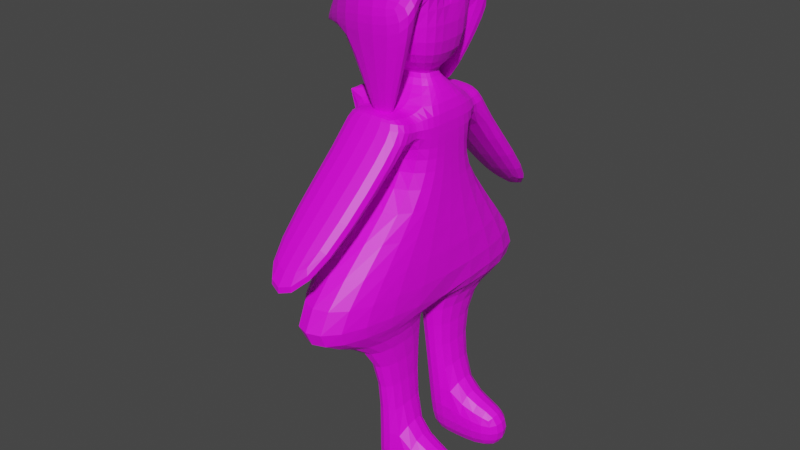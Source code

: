 # Source: ert_1.blend  (saved by Blender 3.6.11; exported with 4.5.12 LTS)
import bpy
from mathutils import Matrix  # noqa: F401  (used for matrix-valued properties, if any)

bpy.ops.wm.read_factory_settings(use_empty=True)
scene = bpy.context.scene
scene.name = 'Scene'

# ---- collections
col_collection = bpy.data.collections.new('Collection'); scene.collection.children.link(col_collection)

# ---- images (referenced by path relative to the original .blend; pixels are not part of the script)
import os
ASSET_DIR = os.environ.get("B2B_ASSET_DIR", "")  # directory of the original .blend (textures are referenced by path, not embedded)
HERE = os.path.dirname(os.path.abspath(__file__))  # packed textures are extracted next to this script under _unpacked/

def load_image(name, relpath, width, height, colorspace="sRGB"):
    """Load a texture the original file referenced (path relative to the .blend, or extracted next to this script)."""
    p = next((c for c in (os.path.join(HERE, relpath), os.path.join(ASSET_DIR, relpath)) if relpath and os.path.exists(c)), "")
    if p:
        img = bpy.data.images.load(p, check_existing=True)
        img.name = name
    else:  # same state as the original file: an image datablock whose file is absent (Cycles renders it pink)
        img = bpy.data.images.new(name, width, height)
        img.source = "FILE"
        img.filepath = "//" + (relpath or name)
    img.colorspace_settings.name = colorspace
    return img
img_earth = load_image('earth', 'EARTH.png', 1024, 1024, 'sRGB')

# ---- materials (node trees are filled in below, after node groups)
mat_material = bpy.data.materials.new('Material')
mat_material.alpha_threshold = 0.0
mat_material.use_transparent_shadow = False
mat_material.roughness = 0.5
mat_material.line_color = (0.0, 0.0, 0.0, 1.0)

# ---- material node trees
mat_material.use_nodes = True; mat_material.node_tree.nodes.clear()
_N = mat_material.node_tree.nodes; _L = mat_material.node_tree.links
n0 = _N.new('ShaderNodeOutputMaterial'); n0.name = 'Material Output'; n0.location = (300, 300)
n1 = _N.new('ShaderNodeBsdfPrincipled'); n1.name = 'Principled BSDF'; n1.location = (10, 300)
n1.distribution = 'GGX'
n1.subsurface_method = 'RANDOM_WALK_SKIN'
n1.inputs[3].default_value = 1.45
n1.inputs[27].default_value = (0.0, 0.0, 0.0, 1.0)
n1.inputs[28].default_value = 1.0
n2 = _N.new('ShaderNodeTexImage'); n2.name = 'Image Texture'; n2.location = (-280, 278)
n2.image = img_earth
_L.new(n1.outputs[0], n0.inputs[0])
_L.new(n2.outputs[0], n1.inputs[0])
n0.is_active_output = True

# ---- world
world_world = bpy.data.worlds.new('World'); scene.world = world_world
world_world.use_nodes = True; world_world.node_tree.nodes.clear()
_N = world_world.node_tree.nodes; _L = world_world.node_tree.links
n0 = _N.new('ShaderNodeOutputWorld'); n0.name = 'World Output'; n0.location = (300, 300)
n1 = _N.new('ShaderNodeBackground'); n1.name = 'Background'; n1.location = (10, 300)
n1.inputs[0].default_value = (0.05088, 0.05088, 0.05088, 1.0)
_L.new(n1.outputs[0], n0.inputs[0])
n0.is_active_output = True
world_world.color = (0.05088, 0.05088, 0.05088)
world_world.use_sun_shadow = False
world_world.sun_shadow_jitter_overblur = 0.0

# ---- meshes
me_cube = bpy.data.meshes.new('Cube')
me_cube.from_pydata([(1.032, 0.7692, 0.9505), (1.0, 1.0, -1.0), (1.032, -0.7692, 0.9505), (1.0, -1.0, -1.0), (-1.0, 1.0, 1.0), (-1.0, 1.0, -1.0), (-1.0, -1.0, 1.0), (-1.0, -1.0, -1.0), (1.0, 1.0, 0.0), (-1.0, -1.0, 0.0), (1.0, -1.0, 0.0), (-1.0, 1.0, 0.0), (0.2605, 0.002436, 1.488), (-0.2284, -0.2284, 1.538), (0.2605, -0.002436, 1.488), (-0.2284, 0.2284, 1.538), (0.9852, -1.092, 1.819), (-1.008, -1.008, 1.702), (0.9852, 1.092, 1.819), (-1.008, 1.008, 1.702), (0.9714, -0.9594, 3.62), (-0.999, -1.058, 3.295), (0.9714, 0.9594, 3.62), (-0.999, 1.058, 3.295), (-0.8089, 1.0, 0.1911), (-0.8089, 1.0, 0.8089), (0.8089, 1.0, 0.8089), (0.8089, 1.0, 0.1911), (-0.8089, 1.634, 0.8089), (-0.7324, 1.583, 0.3861), (0.8854, 1.583, 0.3861), (0.8089, 1.634, 0.8089), (0.8499, -1.0, 0.1501), (0.8499, -1.0, 0.8499), (-0.8499, -1.0, 0.8499), (-0.8499, -1.0, 0.1501), (0.8499, -1.578, 0.8499), (0.8641, -1.581, 0.5271), (-0.8358, -1.581, 0.5271), (-0.8499, -1.578, 0.8499), (0.4988, -4.057, -2.87), (-1.201, -4.057, -2.87), (0.5129, -4.638, -2.493), (-1.187, -4.638, -2.493), (-0.6657, 3.653, -2.923), (0.9522, 3.653, -2.923), (-0.6284, 4.279, -2.69), (0.9895, 4.279, -2.69), (-0.7031, 4.264, -4.137), (-0.03414, -1.541, -4.268), (1.297, 4.264, -4.137), (0.5607, -1.541, -4.268), (-1.0, -0.03365, -1.0), (1.0, -0.03365, 1.0), (-1.0, -0.03365, 1.0), (1.0, -0.03365, -1.0), (1.0, -0.03365, 0.0), (-1.0, -0.03365, 0.0), (0.2284, -0.007686, 1.538), (-0.2284, -0.007686, 1.538), (0.9981, -0.1373, 1.645), (-1.008, -0.03393, 1.702), (0.9981, -0.1373, 3.442), (-1.008, -0.03393, 3.499), (-0.09569, -0.05667, -4.2), (0.4992, -0.05667, -4.2), (-0.7796, -0.06927, -4.169), (-1.435, -4.773, -4.226), (0.5653, -4.773, -4.226), (1.22, -0.06927, -4.169), (-0.08965, -0.4821, -8.89), (-0.03414, -1.541, -8.916), (0.5607, -1.541, -8.916), (0.5052, -0.4821, -8.89), (-0.2051, 1.604, -4.126), (0.5264, 1.604, -4.126), (0.4327, 0.1754, -4.187), (-0.2987, 0.1754, -4.187), (0.5264, 1.751, -8.716), (-0.2051, 1.751, -8.716), (-0.1668, 0.7111, -8.75), (0.5647, 0.7111, -8.75), (0.5033, -0.3487, -7.419), (-0.09155, -0.3487, -7.419), (-0.03414, -1.541, -7.458), (0.5607, -1.541, -7.458), (0.5235, 0.5437, -7.324), (0.5264, 1.705, -7.283), (-0.2051, 1.705, -7.283), (-0.208, 0.5437, -7.324), (2.115, -1.463, -8.918), (2.059, -0.4041, -8.893), (2.058, -0.2707, -7.422), (2.115, -1.463, -7.461), (2.053, 0.7342, -8.726), (2.015, 1.774, -8.693), (2.012, 0.5669, -7.301), (2.015, 1.728, -7.259), (-1.008, -0.03393, 4.041), (-1.008, 1.008, 4.041), (0.5803, 1.259, 3.998), (0.5792, 0.09555, 3.959), (-0.988, 1.573, 2.143), (1.028, 1.573, 2.143), (-0.9245, 1.542, 2.644), (1.092, 1.542, 2.644), (-0.5426, 0.9916, 0.4607), (0.005541, 0.9916, 0.4607), (-0.6635, 1.28, 0.5248), (-0.1154, 1.28, 0.5248), (0.9833, -1.078, 3.966), (-1.029, -1.309, 3.942), (1.031, 0.1806, 3.894), (-1.008, -0.03393, 4.041), (1.207, -1.651, 2.516), (-0.8096, -1.651, 2.516), (1.207, -1.651, 3.059), (-0.8096, -1.651, 3.059), (0.2136, -0.8778, 0.2282), (-0.07845, -1.165, 0.2315), (0.2014, -1.263, 0.4348), (-0.08758, -1.263, 0.4348), (-2.658, 0.1251, 2.125), (-2.658, 0.1251, 1.928), (-2.674, 0.4257, 2.113), (-2.697, 0.4372, 1.93), (-2.751, 0.3657, 1.998), (-2.751, 0.3657, 1.857), (-2.751, 0.09668, 1.998), (-2.751, 0.09668, 1.857), (-1.221, -0.02403, 1.298), (-1.221, 1.018, 1.298), (-1.129, -0.7448, 1.257), (-1.129, 0.2295, 1.257), (-1.537, 0.164, 1.373), (-1.583, 0.9885, 1.339), (-1.064, 0.8066, -0.4808), (-1.064, -0.2271, -0.4808), (-0.9578, -0.5313, -0.965), (-0.9578, 0.435, -0.965)], [], [(0, 4, 15, 14), (33, 34, 39, 36), (57, 54, 4, 11), (5, 1, 50, 48), (56, 53, 2, 10), (26, 27, 30, 31), (5, 11, 8, 1), (55, 56, 10, 3), (52, 57, 11, 5), (3, 10, 9, 7), (14, 15, 19, 18), (6, 2, 12, 13), (54, 6, 13, 59), (53, 0, 14, 58), (61, 17, 21, 63), (58, 14, 18, 60), (59, 13, 17, 61), (13, 12, 16, 17), (20, 110, 116, 114), (17, 16, 20, 21), (18, 19, 23, 22), (60, 18, 22, 62), (11, 4, 25, 24), (4, 0, 26, 25), (0, 8, 27, 26), (8, 11, 24, 27), (29, 28, 31, 30), (29, 30, 47, 46), (25, 26, 31, 28), (24, 25, 28, 29), (10, 2, 33, 32), (2, 6, 34, 33), (6, 9, 35, 34), (9, 10, 32, 35), (37, 36, 39, 38), (32, 33, 36, 37), (34, 35, 38, 39), (38, 35, 41, 43), (41, 40, 42, 43), (37, 38, 43, 42), (32, 37, 42, 40), (35, 32, 40, 41), (45, 44, 46, 47), (24, 29, 46, 44), (27, 24, 44, 45), (30, 27, 45, 47), (83, 82, 73, 70), (3, 7, 67, 68), (52, 5, 48, 66), (55, 3, 68, 69), (1, 55, 69, 50), (7, 52, 66, 67), (87, 86, 96, 97), (16, 60, 62, 20), (23, 63, 98, 99), (15, 59, 61, 19), (12, 58, 60, 16), (19, 61, 63, 23), (2, 53, 58, 12), (4, 54, 59, 15), (7, 9, 57, 52), (1, 8, 56, 55), (8, 0, 53, 56), (9, 6, 54, 57), (64, 49, 67, 66), (49, 51, 68, 67), (51, 65, 69, 68), (65, 64, 66, 69), (70, 73, 72, 71), (85, 84, 71, 72), (82, 85, 93, 92), (84, 83, 70, 71), (48, 50, 75, 74), (50, 69, 76, 75), (69, 66, 77, 76), (66, 48, 74, 77), (79, 78, 81, 80), (88, 87, 78, 79), (86, 89, 80, 81), (89, 88, 79, 80), (49, 64, 83, 84), (65, 51, 85, 82), (51, 49, 84, 85), (64, 65, 82, 83), (77, 74, 88, 89), (76, 77, 89, 86), (74, 75, 87, 88), (75, 76, 86, 87), (92, 93, 90, 91), (85, 72, 90, 93), (73, 82, 92, 91), (72, 73, 91, 90), (97, 96, 94, 95), (78, 87, 97, 95), (86, 81, 94, 96), (81, 78, 95, 94), (100, 99, 98, 101), (63, 62, 101, 98), (23, 99, 122, 123), (62, 22, 100, 101), (103, 102, 104, 105), (103, 22, 107, 109), (99, 100, 105, 104), (100, 22, 103, 105), (107, 106, 108, 109), (22, 23, 106, 107), (102, 103, 109, 108), (23, 102, 108, 106), (112, 113, 111, 110), (63, 21, 111, 113), (62, 63, 113, 112), (20, 62, 112, 110), (115, 114, 116, 117), (110, 111, 117, 116), (114, 115, 121, 120), (21, 115, 129, 127), (119, 118, 120, 121), (115, 21, 119, 121), (20, 114, 120, 118), (21, 20, 118, 119), (123, 122, 124, 125), (99, 104, 124, 122), (104, 102, 125, 124), (102, 23, 123, 125), (126, 127, 129, 128), (115, 117, 128, 129), (111, 21, 127, 126), (117, 111, 126, 128), (98, 99, 131, 130), (113, 111, 132, 133), (104, 99, 134, 135), (54, 4, 136, 137), (54, 6, 138, 139)])
_uv = me_cube.uv_layers.new(name='UVMap')
_uv.uv.foreach_set('vector', [0.5246, 0.5209, 0.5196, 0.5244, 0.5042, 0.5347, 0.5051, 0.5341, 0.4783, 0.5168, 0.4765, 0.52, 0.4638, 0.5198, 0.4649, 0.5166, 0.4976, 0.5024, 0.4973, 0.524, 0.5196, 0.5244, 0.5198, 0.5029, 0.52, 0.4815, 0.525, 0.4752, 0.6001, 0.4055, 0.5906, 0.416, 0.5011, 0.4974, 0.5007, 0.5204, 0.4784, 0.52, 0.4788, 0.4969, 0.5241, 0.5169, 0.5242, 0.5028, 0.5377, 0.5074, 0.5385, 0.5172, 0.52, 0.4815, 0.5198, 0.5029, 0.5248, 0.498, 0.525, 0.4752, 0.5014, 0.4746, 0.5011, 0.4974, 0.4788, 0.4969, 0.4792, 0.474, 0.4979, 0.4809, 0.4976, 0.5024, 0.5198, 0.5029, 0.52, 0.4815, 0.4792, 0.474, 0.4788, 0.4969, 0.4766, 0.5019, 0.477, 0.4804, 0.5051, 0.5341, 0.5042, 0.5347, 0.5196, 0.5396, 0.5246, 0.5371, 0.4763, 0.5236, 0.4784, 0.52, 0.4948, 0.5339, 0.4941, 0.5346, 0.4973, 0.524, 0.4763, 0.5236, 0.4941, 0.5346, 0.499, 0.5346, 0.5007, 0.5204, 0.5246, 0.5209, 0.5051, 0.5341, 0.4998, 0.534, 0.497, 0.5392, 0.4758, 0.5389, 0.4751, 0.5783, 0.4965, 0.5786, 0.4998, 0.534, 0.5051, 0.5341, 0.5246, 0.5371, 0.5005, 0.5367, 0.499, 0.5346, 0.4941, 0.5346, 0.4758, 0.5389, 0.497, 0.5392, 0.4941, 0.5346, 0.4948, 0.5339, 0.4779, 0.5363, 0.4758, 0.5389, 0.4772, 0.5784, 0.477, 0.5912, 0.4576, 0.5915, 0.4578, 0.5786, 0.4758, 0.5389, 0.4779, 0.5363, 0.4772, 0.5784, 0.4751, 0.5783, 0.5246, 0.5371, 0.5196, 0.5396, 0.5192, 0.5789, 0.5242, 0.579, 0.5005, 0.5367, 0.5246, 0.5371, 0.5242, 0.579, 0.5, 0.5787, 0.5198, 0.5029, 0.5196, 0.5244, 0.5201, 0.5199, 0.5202, 0.5066, 0.5196, 0.5244, 0.5246, 0.5209, 0.5241, 0.5169, 0.5201, 0.5199, 0.5246, 0.5209, 0.5248, 0.498, 0.5242, 0.5028, 0.5241, 0.5169, 0.5248, 0.498, 0.5198, 0.5029, 0.5202, 0.5066, 0.5242, 0.5028, 0.533, 0.5109, 0.5338, 0.5202, 0.5385, 0.5172, 0.5377, 0.5074, 0.533, 0.5109, 0.5377, 0.5074, 0.5692, 0.4562, 0.563, 0.4622, 0.5201, 0.5199, 0.5241, 0.5169, 0.5385, 0.5172, 0.5338, 0.5202, 0.5202, 0.5066, 0.5201, 0.5199, 0.5338, 0.5202, 0.533, 0.5109, 0.4788, 0.4969, 0.4784, 0.52, 0.4783, 0.5168, 0.4785, 0.5008, 0.4784, 0.52, 0.4763, 0.5236, 0.4765, 0.52, 0.4783, 0.5168, 0.4763, 0.5236, 0.4766, 0.5019, 0.4767, 0.5048, 0.4765, 0.52, 0.4766, 0.5019, 0.4788, 0.4969, 0.4785, 0.5008, 0.4767, 0.5048, 0.465, 0.5091, 0.4649, 0.5166, 0.4638, 0.5198, 0.4639, 0.5127, 0.4785, 0.5008, 0.4783, 0.5168, 0.4649, 0.5166, 0.465, 0.5091, 0.4765, 0.52, 0.4767, 0.5048, 0.4639, 0.5127, 0.4638, 0.5198, 0.4639, 0.5127, 0.4767, 0.5048, 0.4462, 0.4561, 0.4334, 0.4638, 0.4462, 0.4561, 0.4463, 0.4494, 0.4327, 0.4575, 0.4334, 0.4638, 0.465, 0.5091, 0.4639, 0.5127, 0.4334, 0.4638, 0.4327, 0.4575, 0.4785, 0.5008, 0.465, 0.5091, 0.4327, 0.4575, 0.4463, 0.4494, 0.4767, 0.5048, 0.4785, 0.5008, 0.4463, 0.4494, 0.4462, 0.4561, 0.5551, 0.4508, 0.5496, 0.4571, 0.563, 0.4622, 0.5692, 0.4562, 0.5202, 0.5066, 0.533, 0.5109, 0.563, 0.4622, 0.5496, 0.4571, 0.5242, 0.5028, 0.5202, 0.5066, 0.5496, 0.4571, 0.5551, 0.4508, 0.5377, 0.5074, 0.5242, 0.5028, 0.5551, 0.4508, 0.5692, 0.4562, 0.4944, 0.3399, 0.4954, 0.3355, 0.4929, 0.304, 0.492, 0.309, 0.4792, 0.474, 0.477, 0.4804, 0.3975, 0.4117, 0.3944, 0.401, 0.4979, 0.4809, 0.52, 0.4815, 0.5906, 0.416, 0.4984, 0.4128, 0.5014, 0.4746, 0.4792, 0.474, 0.3944, 0.401, 0.5019, 0.402, 0.525, 0.4752, 0.5014, 0.4746, 0.5019, 0.402, 0.6001, 0.4055, 0.477, 0.4804, 0.4979, 0.4809, 0.4984, 0.4128, 0.3975, 0.4117, 0.5405, 0.34, 0.5151, 0.3382, 0.5191, 0.3269, 0.5458, 0.3289, 0.4779, 0.5363, 0.5005, 0.5367, 0.5, 0.5787, 0.4772, 0.5784, 0.5192, 0.5789, 0.4965, 0.5786, 0.4963, 0.5906, 0.5191, 0.5909, 0.5042, 0.5347, 0.499, 0.5346, 0.497, 0.5392, 0.5196, 0.5396, 0.4948, 0.5339, 0.4998, 0.534, 0.5005, 0.5367, 0.4779, 0.5363, 0.5196, 0.5396, 0.497, 0.5392, 0.4965, 0.5786, 0.5192, 0.5789, 0.4784, 0.52, 0.5007, 0.5204, 0.4998, 0.534, 0.4948, 0.5339, 0.5196, 0.5244, 0.4973, 0.524, 0.499, 0.5346, 0.5042, 0.5347, 0.477, 0.4804, 0.4766, 0.5019, 0.4976, 0.5024, 0.4979, 0.4809, 0.525, 0.4752, 0.5248, 0.498, 0.5011, 0.4974, 0.5014, 0.4746, 0.5248, 0.498, 0.5246, 0.5209, 0.5007, 0.5204, 0.5011, 0.4974, 0.4766, 0.5019, 0.4763, 0.5236, 0.4973, 0.524, 0.4976, 0.5024, 0.4998, 0.4086, 0.4673, 0.4058, 0.3975, 0.4117, 0.4984, 0.4128, 0.4673, 0.4058, 0.4677, 0.4025, 0.3944, 0.401, 0.3975, 0.4117, 0.4677, 0.4025, 0.5009, 0.4054, 0.5019, 0.402, 0.3944, 0.401, 0.5009, 0.4054, 0.4998, 0.4086, 0.4984, 0.4128, 0.5019, 0.402, 0.492, 0.309, 0.4929, 0.304, 0.4696, 0.302, 0.4692, 0.307, 0.4691, 0.3331, 0.4686, 0.3377, 0.4692, 0.307, 0.4696, 0.302, 0.4954, 0.3355, 0.4691, 0.3331, 0.4722, 0.3205, 0.4998, 0.323, 0.4686, 0.3377, 0.4944, 0.3399, 0.492, 0.309, 0.4692, 0.307, 0.5906, 0.416, 0.6001, 0.4055, 0.5378, 0.4081, 0.5357, 0.4119, 0.6001, 0.4055, 0.5019, 0.402, 0.5059, 0.4062, 0.5378, 0.4081, 0.5019, 0.402, 0.4984, 0.4128, 0.5045, 0.4101, 0.5059, 0.4062, 0.4984, 0.4128, 0.5906, 0.416, 0.5357, 0.4119, 0.5045, 0.4101, 0.5396, 0.3156, 0.5417, 0.3097, 0.5191, 0.3076, 0.5175, 0.3137, 0.5384, 0.3454, 0.5405, 0.34, 0.5417, 0.3097, 0.5396, 0.3156, 0.5151, 0.3382, 0.5135, 0.3435, 0.5175, 0.3137, 0.5191, 0.3076, 0.5135, 0.3435, 0.5384, 0.3454, 0.5396, 0.3156, 0.5175, 0.3137, 0.4673, 0.4058, 0.4998, 0.4086, 0.4944, 0.3399, 0.4686, 0.3377, 0.5009, 0.4054, 0.4677, 0.4025, 0.4691, 0.3331, 0.4954, 0.3355, 0.4677, 0.4025, 0.4673, 0.4058, 0.4686, 0.3377, 0.4691, 0.3331, 0.4998, 0.4086, 0.5009, 0.4054, 0.4954, 0.3355, 0.4944, 0.3399, 0.5045, 0.4101, 0.5357, 0.4119, 0.5384, 0.3454, 0.5135, 0.3435, 0.5059, 0.4062, 0.5045, 0.4101, 0.5135, 0.3435, 0.5151, 0.3382, 0.5357, 0.4119, 0.5378, 0.4081, 0.5405, 0.34, 0.5384, 0.3454, 0.5378, 0.4081, 0.5059, 0.4062, 0.5151, 0.3382, 0.5405, 0.34, 0.4998, 0.323, 0.4722, 0.3205, 0.4728, 0.2878, 0.4972, 0.29, 0.4691, 0.3331, 0.4696, 0.302, 0.4728, 0.2878, 0.4722, 0.3205, 0.4929, 0.304, 0.4954, 0.3355, 0.4998, 0.323, 0.4972, 0.29, 0.4696, 0.302, 0.4929, 0.304, 0.4972, 0.29, 0.4728, 0.2878, 0.5458, 0.3289, 0.5191, 0.3269, 0.5233, 0.295, 0.547, 0.2971, 0.5417, 0.3097, 0.5405, 0.34, 0.5458, 0.3289, 0.547, 0.2971, 0.5151, 0.3382, 0.5191, 0.3076, 0.5233, 0.295, 0.5191, 0.3269, 0.5191, 0.3076, 0.5417, 0.3097, 0.547, 0.2971, 0.5233, 0.295, 0.5241, 0.5918, 0.5191, 0.5909, 0.4963, 0.5906, 0.4998, 0.5915, 0.4965, 0.5786, 0.5, 0.5787, 0.4998, 0.5915, 0.4963, 0.5906, 0.5192, 0.5789, 0.5191, 0.5909, 0.5212, 0.5878, 0.5212, 0.5836, 0.5, 0.5787, 0.5242, 0.579, 0.5241, 0.5918, 0.4998, 0.5915, 0.5437, 0.5794, 0.5375, 0.5793, 0.5369, 0.5903, 0.5431, 0.5912, 0.5437, 0.5794, 0.5242, 0.579, 0.5283, 0.5222, 0.5343, 0.524, 0.5191, 0.5909, 0.5241, 0.5918, 0.5431, 0.5912, 0.5369, 0.5903, 0.5241, 0.5918, 0.5242, 0.579, 0.5437, 0.5794, 0.5431, 0.5912, 0.5283, 0.5222, 0.5268, 0.5232, 0.5328, 0.5249, 0.5343, 0.524, 0.5242, 0.579, 0.5192, 0.5789, 0.5268, 0.5232, 0.5283, 0.5222, 0.5375, 0.5793, 0.5437, 0.5794, 0.5343, 0.524, 0.5328, 0.5249, 0.5192, 0.5789, 0.5375, 0.5793, 0.5328, 0.5249, 0.5268, 0.5232, 0.4998, 0.5915, 0.4963, 0.5906, 0.4749, 0.5904, 0.477, 0.5912, 0.4965, 0.5786, 0.4751, 0.5783, 0.4749, 0.5904, 0.4963, 0.5906, 0.5, 0.5787, 0.4965, 0.5786, 0.4963, 0.5906, 0.4998, 0.5915, 0.4772, 0.5784, 0.5, 0.5787, 0.4998, 0.5915, 0.477, 0.5912, 0.457, 0.5785, 0.4578, 0.5786, 0.4576, 0.5915, 0.4568, 0.5906, 0.477, 0.5912, 0.4749, 0.5904, 0.4568, 0.5906, 0.4576, 0.5915, 0.4578, 0.5786, 0.457, 0.5785, 0.4637, 0.522, 0.4638, 0.5215, 0.4751, 0.5783, 0.457, 0.5785, 0.4601, 0.581, 0.4659, 0.581, 0.467, 0.5221, 0.4672, 0.5216, 0.4638, 0.5215, 0.4637, 0.522, 0.457, 0.5785, 0.4751, 0.5783, 0.467, 0.5221, 0.4637, 0.522, 0.4772, 0.5784, 0.4578, 0.5786, 0.4638, 0.5215, 0.4672, 0.5216, 0.4751, 0.5783, 0.4772, 0.5784, 0.4672, 0.5216, 0.467, 0.5221, 0.5212, 0.5836, 0.5212, 0.5878, 0.5275, 0.5876, 0.5278, 0.5837, 0.5191, 0.5909, 0.5369, 0.5903, 0.5275, 0.5876, 0.5212, 0.5878, 0.5369, 0.5903, 0.5375, 0.5793, 0.5278, 0.5837, 0.5275, 0.5876, 0.5375, 0.5793, 0.5192, 0.5789, 0.5212, 0.5836, 0.5278, 0.5837, 0.4658, 0.5841, 0.4659, 0.581, 0.4601, 0.581, 0.4601, 0.584, 0.457, 0.5785, 0.4568, 0.5906, 0.4601, 0.584, 0.4601, 0.581, 0.4749, 0.5904, 0.4751, 0.5783, 0.4659, 0.581, 0.4658, 0.5841, 0.4568, 0.5906, 0.4749, 0.5904, 0.4658, 0.5841, 0.4601, 0.584, 0.4963, 0.5906, 0.5191, 0.5909, 0.5191, 0.5909, 0.4963, 0.5906, 0.4963, 0.5906, 0.4749, 0.5904, 0.4749, 0.5904, 0.4963, 0.5906, 0.5369, 0.5903, 0.5191, 0.5909, 0.5191, 0.5909, 0.5369, 0.5903, 0.4973, 0.524, 0.5196, 0.5244, 0.5196, 0.5244, 0.4973, 0.524, 0.4973, 0.524, 0.4763, 0.5236, 0.4763, 0.5236, 0.4973, 0.524])
me_cube.materials.append(mat_material)
me_cube.use_mirror_y = True
me_cube.use_mirror_vertex_groups = False
me_cube.update()
arm_metarig = bpy.data.armatures.new('metarig')  # bones are not reproduced

# ---- objects
ob_cube = bpy.data.objects.new('Cube', me_cube)
ob_metarig = bpy.data.objects.new('metarig', arm_metarig)

# ---- transforms, parenting, visibility, modifiers, constraints
ob_cube.parent = ob_metarig
ob_cube.matrix_parent_inverse = Matrix(((-0.01839, 0.1522, 0.0, 0.0003346), (-0.1522, -0.01839, -0.0, 0.0218), (0.0, -0.0, 0.1533, 0.3804), (-0.0, 0.0, -0.0, 1.0)))
ob_cube.location = (0.0, 0.0, 6.598)
ob_cube.lock_rotations_4d = False
ob_cube.empty_display_type = 'ARROWS'
ob_cube.lineart.crease_threshold = 0.0
ob_cube.use_mesh_mirror_y = True
_vg = ob_cube.vertex_groups.new(name='spine')
for _i, _w in zip([1, 3, 5, 7, 8, 9, 10, 11, 48, 50, 52, 55, 66, 67, 68, 69], [0.6603, 0.6028, 0.6186, 0.6462, 0.01961, 0.05201, 0.01958, 0.02143, 0.09143, 0.07058, 0.129, 0.1159, 0.006254, 0.1095, 0.1278, 0.004547]): _vg.add([_i], _w, 'REPLACE')
_vg = ob_cube.vertex_groups.new(name='spine.001')
for _i, _w in zip([1, 3, 5, 7, 52, 55, 56, 57, 66, 69], [0.136, 0.1828, 0.1662, 0.1441, 0.7455, 0.769, 0.06757, 0.08976, 0.04364, 0.05841]): _vg.add([_i], _w, 'REPLACE')
_vg = ob_cube.vertex_groups.new(name='spine.002')
for _i, _w in zip([4, 6, 8, 9, 10, 11, 34, 52, 53, 54, 55, 56, 57, 59, 136, 137, 138, 139], [0.05635, 0.0832, 0.03803, 0.0631, 0.04982, 0.0347, 0.006359, 0.01003, 0.06779, 0.5537, 0.005555, 0.5868, 0.5358, 0.02082, 0.324, 0.4072, 0.3749, 0.4023]): _vg.add([_i], _w, 'REPLACE')
_vg = ob_cube.vertex_groups.new(name='spine.003')
for _i, _w in zip([0, 4, 6, 12, 13, 14, 15, 16, 17, 18, 19, 20, 21, 23, 34, 53, 54, 58, 59, 60, 61, 63, 98, 99, 102, 103, 104, 105, 106, 107, 108, 109, 111, 113, 114, 115, 116, 117, 118, 119, 120, 121, 122, 123, 124, 125, 126, 127, 128, 129, 130, 131, 132, 133, 134, 135, 136, 137, 138, 139], [0.03689, 0.06833, 0.07802, 0.8689, 0.824, 0.8736, 0.8314, 0.136, 0.248, 0.07809, 0.238, 0.02033, 0.09019, 0.06999, 0.002842, 0.1097, 0.09947, 0.8245, 0.8408, 0.06697, 0.449, 0.03626, 0.02298, 0.03321, 0.05405, 0.02134, 0.05033, 0.008767, 0.04539, 0.03828, 0.04068, 0.03904, 0.06457, 0.03489, 0.03598, 0.07219, 0.006892, 0.06432, 0.05506, 0.05736, 0.05561, 0.05715, 0.05587, 0.05581, 0.05547, 0.05549, 0.08326, 0.08427, 0.08304, 0.08375, 0.0296, 0.03057, 0.0559, 0.0543, 0.05062, 0.05057, 0.08508, 0.09029, 0.09132, 0.09257]): _vg.add([_i], _w, 'REPLACE')
_vg = ob_cube.vertex_groups.new(name='spine.004')
for _i, _w in zip([14, 16, 17, 18, 19, 20, 21, 22, 23, 58, 59, 60, 61, 63, 98, 99, 100, 102, 103, 104, 105, 106, 107, 108, 109, 110, 111, 113, 114, 115, 116, 117, 118, 119, 120, 121, 122, 123, 124, 125, 126, 127, 128, 129, 130, 131, 132, 133, 134, 135], [0.004457, 0.08353, 0.09025, 0.4097, 0.112, 0.04086, 0.1631, 0.07595, 0.0493, 0.03265, 0.01883, 0.4209, 0.3252, 0.06299, 0.04756, 0.02522, 0.007949, 0.04942, 0.05968, 0.04505, 0.05774, 0.05207, 0.05397, 0.05215, 0.05343, 0.01692, 0.2416, 0.07394, 0.08251, 0.1631, 0.05805, 0.1966, 0.1212, 0.1295, 0.124, 0.1285, 0.04344, 0.04368, 0.04393, 0.044, 0.1767, 0.173, 0.1754, 0.1741, 0.03309, 0.03098, 0.1759, 0.1638, 0.0457, 0.04558]): _vg.add([_i], _w, 'REPLACE')
_vg = ob_cube.vertex_groups.new(name='spine.005')
for _i, _w in zip([12, 13, 14, 15, 16, 17, 18, 19, 20, 21, 22, 23, 58, 59, 60, 61, 63, 98, 99, 100, 101, 102, 103, 104, 105, 106, 107, 108, 109, 110, 111, 113, 114, 115, 116, 117, 118, 119, 120, 121, 122, 123, 124, 125, 126, 127, 128, 129, 130, 131, 132, 133, 134, 135], [0.03175, 0.05928, 0.0102, 0.05135, 0.638, 0.5113, 0.4377, 0.5073, 0.1292, 0.185, 0.138, 0.3277, 0.04127, 0.01211, 0.4646, 0.1334, 0.1718, 0.182, 0.4313, 0.09064, 0.01688, 0.315, 0.2147, 0.3332, 0.1851, 0.2843, 0.2659, 0.2824, 0.2709, 0.05365, 0.153, 0.1875, 0.1239, 0.161, 0.08559, 0.1502, 0.1387, 0.1413, 0.138, 0.1407, 0.3468, 0.3455, 0.3439, 0.3436, 0.1762, 0.1774, 0.1758, 0.1767, 0.3434, 0.367, 0.1666, 0.1691, 0.33, 0.3306]): _vg.add([_i], _w, 'REPLACE')
_vg = ob_cube.vertex_groups.new(name='spine.006')
for _i, _w in zip([16, 17, 18, 19, 20, 21, 22, 23, 60, 61, 62, 63, 98, 99, 100, 101, 102, 103, 104, 105, 106, 107, 108, 109, 110, 111, 112, 113, 114, 115, 116, 117, 118, 119, 120, 121, 122, 123, 124, 125, 126, 127, 128, 129, 130, 131, 132, 133, 134, 135], [0.1313, 0.1304, 0.06854, 0.1236, 0.7876, 0.5558, 0.7599, 0.5473, 0.03213, 0.0781, 0.9558, 0.7199, 0.7308, 0.4865, 0.8661, 0.9481, 0.5771, 0.6873, 0.5651, 0.7256, 0.6124, 0.6327, 0.6167, 0.6277, 0.8953, 0.5366, 0.9578, 0.6939, 0.7476, 0.5989, 0.8259, 0.5847, 0.6814, 0.668, 0.6786, 0.6698, 0.5464, 0.5476, 0.5495, 0.5498, 0.5584, 0.5598, 0.5603, 0.5599, 0.5726, 0.5495, 0.5982, 0.6096, 0.5677, 0.5673]): _vg.add([_i], _w, 'REPLACE')
_vg = ob_cube.vertex_groups.new(name='shoulder.L')
for _i, _w in zip([0, 8, 14, 25, 26, 28, 31, 53], [0.8845, 0.05075, 0.04171, 0.06513, 0.7889, 0.02476, 0.1483, 0.1398]): _vg.add([_i], _w, 'REPLACE')
_vg = ob_cube.vertex_groups.new(name='upper_arm.L')
for _i, _w in zip([4, 8, 11, 24, 25, 26, 27, 28, 29, 30, 31, 44, 46, 136, 137], [0.05853, 0.1103, 0.1141, 0.8463, 0.1975, 0.166, 0.8684, 0.746, 0.8953, 0.9571, 0.8255, 0.03179, 0.005115, 0.01764, 0.002265]): _vg.add([_i], _w, 'REPLACE')
_vg = ob_cube.vertex_groups.new(name='forearm.L')
for _i, _w in zip([29, 30, 44, 45, 46, 47], [0.05291, 0.00794, 0.9549, 0.9774, 0.974, 0.9925]): _vg.add([_i], _w, 'REPLACE')
_vg = ob_cube.vertex_groups.new(name='shoulder.R')
for _i, _w in zip([0, 2, 10, 12, 33, 34, 36, 39, 53, 56, 58], [0.005953, 0.9699, 0.07015, 0.06551, 0.954, 0.06568, 0.1707, 0.03846, 0.6382, 0.07271, 0.05712]): _vg.add([_i], _w, 'REPLACE')
_vg = ob_cube.vertex_groups.new(name='upper_arm.R')
for _i, _w in zip([6, 9, 10, 32, 33, 34, 35, 36, 37, 38, 39, 40, 42, 57, 138, 139], [0.08714, 0.148, 0.1108, 0.8831, 0.01654, 0.2516, 0.8576, 0.8026, 0.9276, 0.9446, 0.7066, 0.02641, 0.06547, 0.009364, 0.0392, 0.03122]): _vg.add([_i], _w, 'REPLACE')
_vg = ob_cube.vertex_groups.new(name='forearm.R')
for _i, _w in zip([37, 38, 40, 41, 42, 43], [0.0245, 0.01218, 0.9598, 0.9785, 0.9361, 0.9827]): _vg.add([_i], _w, 'REPLACE')
_vg = ob_cube.vertex_groups.new(name='breast.L')
for _i, _w in zip([0, 1, 4, 5, 8, 11, 15, 24, 25, 26, 27, 28, 29, 54, 56, 57, 136, 137, 138, 139], [0.007172, 0.08206, 0.7907, 0.08433, 0.7267, 0.7551, 0.04802, 0.1247, 0.6771, 0.009164, 0.09194, 0.1943, 0.03509, 0.1461, 0.108, 0.1339, 0.4439, 0.3361, 0.09894, 0.1062]): _vg.add([_i], _w, 'REPLACE')
_vg = ob_cube.vertex_groups.new(name='breast.R')
for _i, _w in zip([3, 6, 7, 9, 10, 13, 32, 34, 35, 39, 54, 56, 57, 136, 137, 138, 139], [0.07606, 0.6937, 0.07879, 0.6707, 0.688, 0.04553, 0.07961, 0.6102, 0.105, 0.2188, 0.1335, 0.08881, 0.1448, 0.07817, 0.09823, 0.3464, 0.3138]): _vg.add([_i], _w, 'REPLACE')
_vg = ob_cube.vertex_groups.new(name='pelvis.L')
for _i, _w in zip([1, 5, 48, 50, 55, 65, 66, 68, 69, 74, 75, 76], [0.07037, 0.06552, 0.6496, 0.6951, 0.01465, 0.0213, 0.01092, 0.009826, 0.5778, 0.04052, 0.06193, 0.03873]): _vg.add([_i], _w, 'REPLACE')
_vg = ob_cube.vertex_groups.new(name='pelvis.R')
for _i, _w in zip([3, 7, 48, 49, 51, 52, 64, 66, 67, 68, 69, 77], [0.05962, 0.07085, 0.003247, 0.08694, 0.05708, 0.02167, 0.05801, 0.6282, 0.6017, 0.5498, 0.01457, 0.05963]): _vg.add([_i], _w, 'REPLACE')
_vg = ob_cube.vertex_groups.new(name='thigh.L')
for _i, _w in zip([48, 50, 66, 69, 74, 75, 76, 77], [0.2093, 0.1925, 0.1222, 0.1358, 0.9104, 0.8983, 0.8999, 0.8761]): _vg.add([_i], _w, 'REPLACE')
_vg = ob_cube.vertex_groups.new(name='shin.L')
for _i, _w in zip([77, 78, 81, 86, 87, 88, 89, 96, 97], [0.0008957, 0.01464, 0.03006, 0.9402, 0.9496, 0.9555, 0.9455, 0.1583, 0.1358]): _vg.add([_i], _w, 'REPLACE')
_vg = ob_cube.vertex_groups.new(name='foot.L')
for _i, _w in zip([78, 81, 94, 97], [0.7518, 0.7513, 0.05399, 0.01859]): _vg.add([_i], _w, 'REPLACE')
_vg = ob_cube.vertex_groups.new(name='toe.L')
for _i, _w in zip([78, 81, 94, 95, 96, 97], [0.07934, 0.08371, 0.9316, 0.9725, 0.8123, 0.8215]): _vg.add([_i], _w, 'REPLACE')
_vg = ob_cube.vertex_groups.new(name='heel.02.L')
for _i, _w in zip([78, 79, 80, 81, 88], [0.1363, 0.9926, 0.9823, 0.1244, 0.001122]): _vg.add([_i], _w, 'REPLACE')
_vg = ob_cube.vertex_groups.new(name='thigh.R')
for _i, _w in zip([3, 49, 51, 64, 65, 66, 67, 68, 69], [0.006147, 0.8417, 0.8613, 0.8868, 0.9146, 0.1293, 0.2227, 0.2602, 0.1528]): _vg.add([_i], _w, 'REPLACE')
_vg = ob_cube.vertex_groups.new(name='shin.R')
for _i, _w in zip([49, 51, 70, 72, 73, 82, 83, 84, 85, 92, 93], [0.01928, 0.01676, 0.1617, 0.04543, 0.05605, 0.9498, 0.9596, 0.9559, 0.9493, 0.1347, 0.1468]): _vg.add([_i], _w, 'REPLACE')
_vg = ob_cube.vertex_groups.new(name='foot.R')
for _i, _w in zip([70, 72, 73, 82, 90, 91, 92, 93], [0.3213, 0.6831, 0.7733, 0.002829, 0.07206, 0.01195, 0.5301, 0.1456]): _vg.add([_i], _w, 'REPLACE')
_vg = ob_cube.vertex_groups.new(name='toe.R')
for _i, _w in zip([70, 72, 73, 90, 91, 92, 93], [0.01752, 0.0995, 0.08129, 0.9083, 0.9618, 0.3288, 0.7005]): _vg.add([_i], _w, 'REPLACE')
_vg = ob_cube.vertex_groups.new(name='heel.02.R')
for _i, _w in zip([70, 71, 72, 73], [0.48, 0.9872, 0.1691, 0.08865]): _vg.add([_i], _w, 'REPLACE')
_m = ob_cube.modifiers.new('Subdivision', 'SUBSURF')
_m = ob_cube.modifiers.new('Armature', 'ARMATURE')
_m.object = ob_metarig
ob_metarig.location = (0.1414, 0.01489, -2.481)
ob_metarig.rotation_euler = (0.0, -0.0, 1.691)
ob_metarig.scale = (6.522, 6.522, 6.522)
ob_metarig.show_in_front = True

# ---- collection membership
col_collection.objects.link(ob_cube)
col_collection.objects.link(ob_metarig)

# ---- scene / render settings (as saved in the file)
scene.frame_start = 1; scene.frame_end = 250; scene.frame_set(1)
scene.render.engine = 'BLENDER_EEVEE_NEXT'
scene.cycles.sampling_pattern = 'TABULATED_SOBOL'
scene.view_settings.view_transform = 'Filmic'
bpy.context.view_layer.update()

# ---- added for rendering (the .blend has no active camera and no usable light): camera, sun
cam_auto = bpy.data.cameras.new('AutoCamera')
cam_auto.lens = 50.0
cam_auto.sensor_width = 36.0
cam_auto.clip_end = 1000.0
ob_auto_camera = bpy.data.objects.new('AutoCamera', cam_auto)
scene.collection.objects.link(ob_auto_camera)
ob_auto_camera.location = (14.265, -17.6779, 15.8658)
ob_auto_camera.rotation_euler = (1.09748, -7.21219e-08, 0.694738)
scene.camera = ob_auto_camera
light_auto_sun = bpy.data.lights.new('AutoSun', 'SUN')
light_auto_sun.energy = 3.0
light_auto_sun.angle = 0.0523599
ob_auto_sun = bpy.data.objects.new('AutoSun', light_auto_sun)
scene.collection.objects.link(ob_auto_sun)
ob_auto_sun.rotation_euler = (0.872665, 0.174533, 0.523599)
bpy.context.view_layer.update()
